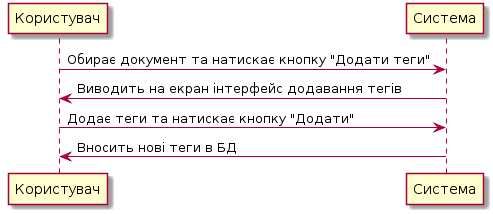

The diagram above was rendered by PlantUML. Its source (embedded in the PNG):
@startuml
Користувач -> Система: Обирає документ та натискає кнопку "Додати теги"
Система -> Користувач: Виводить на екран інтерфейс додавання тегів 
Користувач -> Система: Додає теги та натискає кнопку "Додати"
Система -> Користувач: Вносить нові теги в БД
@enduml